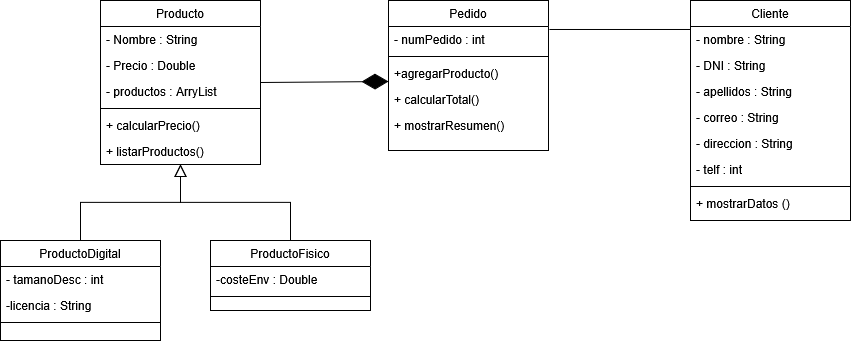

The diagram above was exported from draw.io. Its source (the exported page's mxGraphModel, read from the mxfile embedded in the PNG):
<mxGraphModel dx="1214" dy="523" grid="1" gridSize="10" guides="1" tooltips="1" connect="1" arrows="1" fold="1" page="1" pageScale="1" pageWidth="827" pageHeight="1169" math="0" shadow="0">
  <root>
    <mxCell id="WIyWlLk6GJQsqaUBKTNV-0" />
    <mxCell id="WIyWlLk6GJQsqaUBKTNV-1" parent="WIyWlLk6GJQsqaUBKTNV-0" />
    <mxCell id="zkfFHV4jXpPFQw0GAbJ--0" value="Producto" style="swimlane;fontStyle=0;align=center;verticalAlign=top;childLayout=stackLayout;horizontal=1;startSize=26;horizontalStack=0;resizeParent=1;resizeLast=0;collapsible=1;marginBottom=0;rounded=0;shadow=0;strokeWidth=1;" parent="WIyWlLk6GJQsqaUBKTNV-1" vertex="1">
      <mxGeometry x="220" y="120" width="160" height="164" as="geometry">
        <mxRectangle x="230" y="140" width="160" height="26" as="alternateBounds" />
      </mxGeometry>
    </mxCell>
    <mxCell id="zkfFHV4jXpPFQw0GAbJ--1" value="- Nombre : String" style="text;align=left;verticalAlign=top;spacingLeft=4;spacingRight=4;overflow=hidden;rotatable=0;points=[[0,0.5],[1,0.5]];portConstraint=eastwest;" parent="zkfFHV4jXpPFQw0GAbJ--0" vertex="1">
      <mxGeometry y="26" width="160" height="26" as="geometry" />
    </mxCell>
    <mxCell id="zkfFHV4jXpPFQw0GAbJ--2" value="- Precio : Double" style="text;align=left;verticalAlign=top;spacingLeft=4;spacingRight=4;overflow=hidden;rotatable=0;points=[[0,0.5],[1,0.5]];portConstraint=eastwest;rounded=0;shadow=0;html=0;" parent="zkfFHV4jXpPFQw0GAbJ--0" vertex="1">
      <mxGeometry y="52" width="160" height="26" as="geometry" />
    </mxCell>
    <mxCell id="zkfFHV4jXpPFQw0GAbJ--3" value="- productos : ArryList" style="text;align=left;verticalAlign=top;spacingLeft=4;spacingRight=4;overflow=hidden;rotatable=0;points=[[0,0.5],[1,0.5]];portConstraint=eastwest;rounded=0;shadow=0;html=0;" parent="zkfFHV4jXpPFQw0GAbJ--0" vertex="1">
      <mxGeometry y="78" width="160" height="26" as="geometry" />
    </mxCell>
    <mxCell id="zkfFHV4jXpPFQw0GAbJ--4" value="" style="line;html=1;strokeWidth=1;align=left;verticalAlign=middle;spacingTop=-1;spacingLeft=3;spacingRight=3;rotatable=0;labelPosition=right;points=[];portConstraint=eastwest;" parent="zkfFHV4jXpPFQw0GAbJ--0" vertex="1">
      <mxGeometry y="104" width="160" height="8" as="geometry" />
    </mxCell>
    <mxCell id="zNHatb8uIKqVx790Myl8-15" value="+ calcularPrecio()" style="text;align=left;verticalAlign=top;spacingLeft=4;spacingRight=4;overflow=hidden;rotatable=0;points=[[0,0.5],[1,0.5]];portConstraint=eastwest;" vertex="1" parent="zkfFHV4jXpPFQw0GAbJ--0">
      <mxGeometry y="112" width="160" height="26" as="geometry" />
    </mxCell>
    <mxCell id="zkfFHV4jXpPFQw0GAbJ--5" value="+ listarProductos()" style="text;align=left;verticalAlign=top;spacingLeft=4;spacingRight=4;overflow=hidden;rotatable=0;points=[[0,0.5],[1,0.5]];portConstraint=eastwest;" parent="zkfFHV4jXpPFQw0GAbJ--0" vertex="1">
      <mxGeometry y="138" width="160" height="26" as="geometry" />
    </mxCell>
    <mxCell id="zkfFHV4jXpPFQw0GAbJ--6" value="ProductoDigital" style="swimlane;fontStyle=0;align=center;verticalAlign=top;childLayout=stackLayout;horizontal=1;startSize=26;horizontalStack=0;resizeParent=1;resizeLast=0;collapsible=1;marginBottom=0;rounded=0;shadow=0;strokeWidth=1;" parent="WIyWlLk6GJQsqaUBKTNV-1" vertex="1">
      <mxGeometry x="120" y="360" width="160" height="100" as="geometry">
        <mxRectangle x="130" y="380" width="160" height="26" as="alternateBounds" />
      </mxGeometry>
    </mxCell>
    <mxCell id="zkfFHV4jXpPFQw0GAbJ--7" value="- tamanoDesc : int" style="text;align=left;verticalAlign=top;spacingLeft=4;spacingRight=4;overflow=hidden;rotatable=0;points=[[0,0.5],[1,0.5]];portConstraint=eastwest;" parent="zkfFHV4jXpPFQw0GAbJ--6" vertex="1">
      <mxGeometry y="26" width="160" height="26" as="geometry" />
    </mxCell>
    <mxCell id="zkfFHV4jXpPFQw0GAbJ--8" value="-licencia : String" style="text;align=left;verticalAlign=top;spacingLeft=4;spacingRight=4;overflow=hidden;rotatable=0;points=[[0,0.5],[1,0.5]];portConstraint=eastwest;rounded=0;shadow=0;html=0;" parent="zkfFHV4jXpPFQw0GAbJ--6" vertex="1">
      <mxGeometry y="52" width="160" height="26" as="geometry" />
    </mxCell>
    <mxCell id="zkfFHV4jXpPFQw0GAbJ--9" value="" style="line;html=1;strokeWidth=1;align=left;verticalAlign=middle;spacingTop=-1;spacingLeft=3;spacingRight=3;rotatable=0;labelPosition=right;points=[];portConstraint=eastwest;" parent="zkfFHV4jXpPFQw0GAbJ--6" vertex="1">
      <mxGeometry y="78" width="160" height="8" as="geometry" />
    </mxCell>
    <mxCell id="zkfFHV4jXpPFQw0GAbJ--12" value="" style="endArrow=block;endSize=10;endFill=0;shadow=0;strokeWidth=1;rounded=0;curved=0;edgeStyle=elbowEdgeStyle;elbow=vertical;" parent="WIyWlLk6GJQsqaUBKTNV-1" source="zkfFHV4jXpPFQw0GAbJ--6" target="zkfFHV4jXpPFQw0GAbJ--0" edge="1">
      <mxGeometry width="160" relative="1" as="geometry">
        <mxPoint x="200" y="203" as="sourcePoint" />
        <mxPoint x="200" y="203" as="targetPoint" />
      </mxGeometry>
    </mxCell>
    <mxCell id="zkfFHV4jXpPFQw0GAbJ--13" value="ProductoFisico" style="swimlane;fontStyle=0;align=center;verticalAlign=top;childLayout=stackLayout;horizontal=1;startSize=26;horizontalStack=0;resizeParent=1;resizeLast=0;collapsible=1;marginBottom=0;rounded=0;shadow=0;strokeWidth=1;" parent="WIyWlLk6GJQsqaUBKTNV-1" vertex="1">
      <mxGeometry x="330" y="360" width="160" height="70" as="geometry">
        <mxRectangle x="340" y="380" width="170" height="26" as="alternateBounds" />
      </mxGeometry>
    </mxCell>
    <mxCell id="zkfFHV4jXpPFQw0GAbJ--14" value="-costeEnv : Double" style="text;align=left;verticalAlign=top;spacingLeft=4;spacingRight=4;overflow=hidden;rotatable=0;points=[[0,0.5],[1,0.5]];portConstraint=eastwest;" parent="zkfFHV4jXpPFQw0GAbJ--13" vertex="1">
      <mxGeometry y="26" width="160" height="26" as="geometry" />
    </mxCell>
    <mxCell id="zkfFHV4jXpPFQw0GAbJ--15" value="" style="line;html=1;strokeWidth=1;align=left;verticalAlign=middle;spacingTop=-1;spacingLeft=3;spacingRight=3;rotatable=0;labelPosition=right;points=[];portConstraint=eastwest;" parent="zkfFHV4jXpPFQw0GAbJ--13" vertex="1">
      <mxGeometry y="52" width="160" height="8" as="geometry" />
    </mxCell>
    <mxCell id="zkfFHV4jXpPFQw0GAbJ--16" value="" style="endArrow=block;endSize=10;endFill=0;shadow=0;strokeWidth=1;rounded=0;curved=0;edgeStyle=elbowEdgeStyle;elbow=vertical;" parent="WIyWlLk6GJQsqaUBKTNV-1" source="zkfFHV4jXpPFQw0GAbJ--13" target="zkfFHV4jXpPFQw0GAbJ--0" edge="1">
      <mxGeometry width="160" relative="1" as="geometry">
        <mxPoint x="210" y="373" as="sourcePoint" />
        <mxPoint x="310" y="271" as="targetPoint" />
      </mxGeometry>
    </mxCell>
    <mxCell id="zkfFHV4jXpPFQw0GAbJ--17" value="Pedido" style="swimlane;fontStyle=0;align=center;verticalAlign=top;childLayout=stackLayout;horizontal=1;startSize=26;horizontalStack=0;resizeParent=1;resizeLast=0;collapsible=1;marginBottom=0;rounded=0;shadow=0;strokeWidth=1;" parent="WIyWlLk6GJQsqaUBKTNV-1" vertex="1">
      <mxGeometry x="508" y="120" width="160" height="150" as="geometry">
        <mxRectangle x="550" y="140" width="160" height="26" as="alternateBounds" />
      </mxGeometry>
    </mxCell>
    <mxCell id="zkfFHV4jXpPFQw0GAbJ--18" value="- numPedido : int" style="text;align=left;verticalAlign=top;spacingLeft=4;spacingRight=4;overflow=hidden;rotatable=0;points=[[0,0.5],[1,0.5]];portConstraint=eastwest;" parent="zkfFHV4jXpPFQw0GAbJ--17" vertex="1">
      <mxGeometry y="26" width="160" height="26" as="geometry" />
    </mxCell>
    <mxCell id="zkfFHV4jXpPFQw0GAbJ--23" value="" style="line;html=1;strokeWidth=1;align=left;verticalAlign=middle;spacingTop=-1;spacingLeft=3;spacingRight=3;rotatable=0;labelPosition=right;points=[];portConstraint=eastwest;" parent="zkfFHV4jXpPFQw0GAbJ--17" vertex="1">
      <mxGeometry y="52" width="160" height="8" as="geometry" />
    </mxCell>
    <mxCell id="zkfFHV4jXpPFQw0GAbJ--24" value="+agregarProducto()" style="text;align=left;verticalAlign=top;spacingLeft=4;spacingRight=4;overflow=hidden;rotatable=0;points=[[0,0.5],[1,0.5]];portConstraint=eastwest;" parent="zkfFHV4jXpPFQw0GAbJ--17" vertex="1">
      <mxGeometry y="60" width="160" height="26" as="geometry" />
    </mxCell>
    <mxCell id="zkfFHV4jXpPFQw0GAbJ--25" value="+ calcularTotal() " style="text;align=left;verticalAlign=top;spacingLeft=4;spacingRight=4;overflow=hidden;rotatable=0;points=[[0,0.5],[1,0.5]];portConstraint=eastwest;" parent="zkfFHV4jXpPFQw0GAbJ--17" vertex="1">
      <mxGeometry y="86" width="160" height="26" as="geometry" />
    </mxCell>
    <mxCell id="zNHatb8uIKqVx790Myl8-17" value="+ mostrarResumen() " style="text;align=left;verticalAlign=top;spacingLeft=4;spacingRight=4;overflow=hidden;rotatable=0;points=[[0,0.5],[1,0.5]];portConstraint=eastwest;" vertex="1" parent="zkfFHV4jXpPFQw0GAbJ--17">
      <mxGeometry y="112" width="160" height="26" as="geometry" />
    </mxCell>
    <mxCell id="zNHatb8uIKqVx790Myl8-2" value="" style="endArrow=diamondThin;endFill=1;endSize=24;html=1;rounded=0;exitX=1;exitY=0.5;exitDx=0;exitDy=0;entryX=0;entryY=0.808;entryDx=0;entryDy=0;entryPerimeter=0;" edge="1" parent="WIyWlLk6GJQsqaUBKTNV-1" source="zkfFHV4jXpPFQw0GAbJ--0" target="zkfFHV4jXpPFQw0GAbJ--24">
      <mxGeometry width="160" relative="1" as="geometry">
        <mxPoint x="380" y="189" as="sourcePoint" />
        <mxPoint x="510" y="189" as="targetPoint" />
      </mxGeometry>
    </mxCell>
    <mxCell id="zNHatb8uIKqVx790Myl8-3" value="Cliente" style="swimlane;fontStyle=0;align=center;verticalAlign=top;childLayout=stackLayout;horizontal=1;startSize=26;horizontalStack=0;resizeParent=1;resizeLast=0;collapsible=1;marginBottom=0;rounded=0;shadow=0;strokeWidth=1;" vertex="1" parent="WIyWlLk6GJQsqaUBKTNV-1">
      <mxGeometry x="810" y="120" width="160" height="220" as="geometry">
        <mxRectangle x="550" y="140" width="160" height="26" as="alternateBounds" />
      </mxGeometry>
    </mxCell>
    <mxCell id="zNHatb8uIKqVx790Myl8-4" value="- nombre : String" style="text;align=left;verticalAlign=top;spacingLeft=4;spacingRight=4;overflow=hidden;rotatable=0;points=[[0,0.5],[1,0.5]];portConstraint=eastwest;" vertex="1" parent="zNHatb8uIKqVx790Myl8-3">
      <mxGeometry y="26" width="160" height="26" as="geometry" />
    </mxCell>
    <mxCell id="zNHatb8uIKqVx790Myl8-5" value="- DNI : String" style="text;align=left;verticalAlign=top;spacingLeft=4;spacingRight=4;overflow=hidden;rotatable=0;points=[[0,0.5],[1,0.5]];portConstraint=eastwest;rounded=0;shadow=0;html=0;" vertex="1" parent="zNHatb8uIKqVx790Myl8-3">
      <mxGeometry y="52" width="160" height="26" as="geometry" />
    </mxCell>
    <mxCell id="zNHatb8uIKqVx790Myl8-6" value="- apellidos : String" style="text;align=left;verticalAlign=top;spacingLeft=4;spacingRight=4;overflow=hidden;rotatable=0;points=[[0,0.5],[1,0.5]];portConstraint=eastwest;rounded=0;shadow=0;html=0;" vertex="1" parent="zNHatb8uIKqVx790Myl8-3">
      <mxGeometry y="78" width="160" height="26" as="geometry" />
    </mxCell>
    <mxCell id="zNHatb8uIKqVx790Myl8-7" value="- correo : String" style="text;align=left;verticalAlign=top;spacingLeft=4;spacingRight=4;overflow=hidden;rotatable=0;points=[[0,0.5],[1,0.5]];portConstraint=eastwest;rounded=0;shadow=0;html=0;" vertex="1" parent="zNHatb8uIKqVx790Myl8-3">
      <mxGeometry y="104" width="160" height="26" as="geometry" />
    </mxCell>
    <mxCell id="zNHatb8uIKqVx790Myl8-18" value="- direccion : String" style="text;align=left;verticalAlign=top;spacingLeft=4;spacingRight=4;overflow=hidden;rotatable=0;points=[[0,0.5],[1,0.5]];portConstraint=eastwest;rounded=0;shadow=0;html=0;" vertex="1" parent="zNHatb8uIKqVx790Myl8-3">
      <mxGeometry y="130" width="160" height="26" as="geometry" />
    </mxCell>
    <mxCell id="zNHatb8uIKqVx790Myl8-8" value="- telf : int" style="text;align=left;verticalAlign=top;spacingLeft=4;spacingRight=4;overflow=hidden;rotatable=0;points=[[0,0.5],[1,0.5]];portConstraint=eastwest;rounded=0;shadow=0;html=0;" vertex="1" parent="zNHatb8uIKqVx790Myl8-3">
      <mxGeometry y="156" width="160" height="26" as="geometry" />
    </mxCell>
    <mxCell id="zNHatb8uIKqVx790Myl8-9" value="" style="line;html=1;strokeWidth=1;align=left;verticalAlign=middle;spacingTop=-1;spacingLeft=3;spacingRight=3;rotatable=0;labelPosition=right;points=[];portConstraint=eastwest;" vertex="1" parent="zNHatb8uIKqVx790Myl8-3">
      <mxGeometry y="182" width="160" height="8" as="geometry" />
    </mxCell>
    <mxCell id="zNHatb8uIKqVx790Myl8-10" value="+ mostrarDatos ()" style="text;align=left;verticalAlign=top;spacingLeft=4;spacingRight=4;overflow=hidden;rotatable=0;points=[[0,0.5],[1,0.5]];portConstraint=eastwest;" vertex="1" parent="zNHatb8uIKqVx790Myl8-3">
      <mxGeometry y="190" width="160" height="26" as="geometry" />
    </mxCell>
    <mxCell id="zNHatb8uIKqVx790Myl8-12" value="" style="endArrow=none;html=1;edgeStyle=orthogonalEdgeStyle;rounded=0;exitX=1.006;exitY=0.115;exitDx=0;exitDy=0;exitPerimeter=0;entryX=0;entryY=0.115;entryDx=0;entryDy=0;entryPerimeter=0;" edge="1" parent="WIyWlLk6GJQsqaUBKTNV-1" source="zkfFHV4jXpPFQw0GAbJ--18" target="zNHatb8uIKqVx790Myl8-4">
      <mxGeometry relative="1" as="geometry">
        <mxPoint x="680" y="170" as="sourcePoint" />
        <mxPoint x="820" y="170" as="targetPoint" />
      </mxGeometry>
    </mxCell>
  </root>
</mxGraphModel>